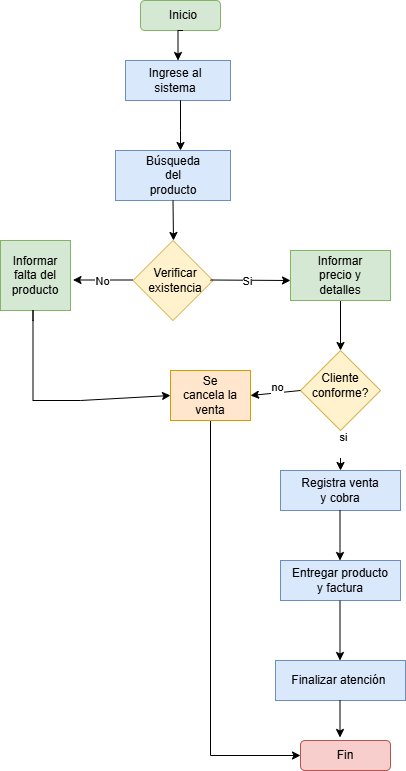

The diagram above was exported from draw.io. Its source (the exported page's mxGraphModel, read from the mxfile embedded in the PNG):
<mxGraphModel dx="864" dy="474" grid="1" gridSize="10" guides="1" tooltips="1" connect="1" arrows="1" fold="1" page="1" pageScale="1" pageWidth="827" pageHeight="1169" math="0" shadow="0">
  <root>
    <mxCell id="0" />
    <mxCell id="1" parent="0" />
    <mxCell id="lRh2deh9pwGsBFmAFhSi-2" value="" style="rounded=1;whiteSpace=wrap;html=1;fillColor=#d5e8d4;strokeColor=#82b366;" parent="1" vertex="1">
      <mxGeometry x="310" y="80" width="80" height="30" as="geometry" />
    </mxCell>
    <mxCell id="jOCEXZsfujB7wZ5qo849-55" style="edgeStyle=orthogonalEdgeStyle;rounded=0;orthogonalLoop=1;jettySize=auto;html=1;exitX=0.5;exitY=1;exitDx=0;exitDy=0;entryX=0.5;entryY=0;entryDx=0;entryDy=0;" parent="1" source="lRh2deh9pwGsBFmAFhSi-3" target="jOCEXZsfujB7wZ5qo849-1" edge="1">
      <mxGeometry relative="1" as="geometry" />
    </mxCell>
    <mxCell id="lRh2deh9pwGsBFmAFhSi-3" value="Inicio" style="text;html=1;whiteSpace=wrap;strokeColor=none;fillColor=none;align=center;verticalAlign=middle;rounded=0;" parent="1" vertex="1">
      <mxGeometry x="322.5" y="80" width="60" height="30" as="geometry" />
    </mxCell>
    <mxCell id="jOCEXZsfujB7wZ5qo849-1" value="" style="rounded=0;whiteSpace=wrap;html=1;fillColor=#dae8fc;strokeColor=#6c8ebf;" parent="1" vertex="1">
      <mxGeometry x="295" y="140" width="105" height="40" as="geometry" />
    </mxCell>
    <mxCell id="jOCEXZsfujB7wZ5qo849-2" value="Ingrese al sistema" style="text;html=1;whiteSpace=wrap;strokeColor=none;fillColor=none;align=center;verticalAlign=middle;rounded=0;" parent="1" vertex="1">
      <mxGeometry x="315" y="145" width="60" height="30" as="geometry" />
    </mxCell>
    <mxCell id="jOCEXZsfujB7wZ5qo849-3" value="" style="endArrow=classic;html=1;rounded=0;" parent="1" edge="1">
      <mxGeometry width="50" height="50" relative="1" as="geometry">
        <mxPoint x="350" y="190" as="sourcePoint" />
        <mxPoint x="350" y="230" as="targetPoint" />
        <Array as="points">
          <mxPoint x="350" y="180" />
          <mxPoint x="350" y="210" />
        </Array>
      </mxGeometry>
    </mxCell>
    <mxCell id="jOCEXZsfujB7wZ5qo849-4" value="" style="rounded=0;whiteSpace=wrap;html=1;fillColor=#dae8fc;strokeColor=#6c8ebf;" parent="1" vertex="1">
      <mxGeometry x="285" y="230" width="115" height="50" as="geometry" />
    </mxCell>
    <mxCell id="jOCEXZsfujB7wZ5qo849-5" value="Búsqueda del producto" style="text;html=1;whiteSpace=wrap;strokeColor=none;fillColor=none;align=center;verticalAlign=middle;rounded=0;" parent="1" vertex="1">
      <mxGeometry x="312.5" y="240" width="60" height="30" as="geometry" />
    </mxCell>
    <mxCell id="jOCEXZsfujB7wZ5qo849-6" value="" style="endArrow=classic;html=1;rounded=0;exitX=0.5;exitY=1;exitDx=0;exitDy=0;" parent="1" source="jOCEXZsfujB7wZ5qo849-4" edge="1">
      <mxGeometry width="50" height="50" relative="1" as="geometry">
        <mxPoint x="390" y="300" as="sourcePoint" />
        <mxPoint x="343" y="320" as="targetPoint" />
      </mxGeometry>
    </mxCell>
    <mxCell id="jOCEXZsfujB7wZ5qo849-7" value="" style="rhombus;whiteSpace=wrap;html=1;fillColor=#fff2cc;strokeColor=#d6b656;" parent="1" vertex="1">
      <mxGeometry x="302.5" y="320" width="80" height="80" as="geometry" />
    </mxCell>
    <mxCell id="jOCEXZsfujB7wZ5qo849-8" value="Verificar existencia" style="text;html=1;whiteSpace=wrap;strokeColor=none;fillColor=none;align=center;verticalAlign=middle;rounded=0;" parent="1" vertex="1">
      <mxGeometry x="315" y="345" width="60" height="30" as="geometry" />
    </mxCell>
    <mxCell id="jOCEXZsfujB7wZ5qo849-9" value="" style="endArrow=classic;html=1;rounded=0;" parent="1" edge="1">
      <mxGeometry width="50" height="50" relative="1" as="geometry">
        <mxPoint x="302.5" y="359.5" as="sourcePoint" />
        <mxPoint x="242.5" y="359.5" as="targetPoint" />
      </mxGeometry>
    </mxCell>
    <mxCell id="jOCEXZsfujB7wZ5qo849-10" value="No" style="edgeLabel;html=1;align=center;verticalAlign=middle;resizable=0;points=[];" parent="jOCEXZsfujB7wZ5qo849-9" connectable="0" vertex="1">
      <mxGeometry x="0.0333" y="1" relative="1" as="geometry">
        <mxPoint as="offset" />
      </mxGeometry>
    </mxCell>
    <mxCell id="jOCEXZsfujB7wZ5qo849-11" value="" style="endArrow=classic;html=1;rounded=0;" parent="1" edge="1">
      <mxGeometry width="50" height="50" relative="1" as="geometry">
        <mxPoint x="380" y="359.5" as="sourcePoint" />
        <mxPoint x="460" y="360" as="targetPoint" />
      </mxGeometry>
    </mxCell>
    <mxCell id="jOCEXZsfujB7wZ5qo849-12" value="Si" style="edgeLabel;html=1;align=center;verticalAlign=middle;resizable=0;points=[];" parent="jOCEXZsfujB7wZ5qo849-11" connectable="0" vertex="1">
      <mxGeometry x="-0.08" y="-1" relative="1" as="geometry">
        <mxPoint as="offset" />
      </mxGeometry>
    </mxCell>
    <mxCell id="jOCEXZsfujB7wZ5qo849-16" value="" style="whiteSpace=wrap;html=1;aspect=fixed;fillColor=#d5e8d4;strokeColor=#82b366;" parent="1" vertex="1">
      <mxGeometry x="170" y="320" width="70" height="70" as="geometry" />
    </mxCell>
    <mxCell id="jOCEXZsfujB7wZ5qo849-17" value="Informar falta del producto" style="text;html=1;whiteSpace=wrap;strokeColor=none;fillColor=none;align=center;verticalAlign=middle;rounded=0;" parent="1" vertex="1">
      <mxGeometry x="175" y="330" width="60" height="50" as="geometry" />
    </mxCell>
    <mxCell id="jOCEXZsfujB7wZ5qo849-21" value="" style="endArrow=classic;html=1;rounded=0;entryX=0;entryY=0.5;entryDx=0;entryDy=0;" parent="1" edge="1" target="jOCEXZsfujB7wZ5qo849-24">
      <mxGeometry width="50" height="50" relative="1" as="geometry">
        <mxPoint x="202.5" y="400" as="sourcePoint" />
        <mxPoint x="302.5" y="480" as="targetPoint" />
        <Array as="points">
          <mxPoint x="202.5" y="390" />
          <mxPoint x="202.5" y="400" />
          <mxPoint x="202.5" y="480" />
          <mxPoint x="250" y="480" />
        </Array>
      </mxGeometry>
    </mxCell>
    <mxCell id="9-KoV46pJkk0hrRu5094-12" style="edgeStyle=orthogonalEdgeStyle;rounded=0;orthogonalLoop=1;jettySize=auto;html=1;exitX=0.5;exitY=1;exitDx=0;exitDy=0;entryX=0;entryY=0.5;entryDx=0;entryDy=0;" edge="1" parent="1" source="jOCEXZsfujB7wZ5qo849-24" target="jOCEXZsfujB7wZ5qo849-48">
      <mxGeometry relative="1" as="geometry" />
    </mxCell>
    <mxCell id="jOCEXZsfujB7wZ5qo849-24" value="" style="rounded=0;whiteSpace=wrap;html=1;fillColor=#ffe6cc;strokeColor=#d79b00;" parent="1" vertex="1">
      <mxGeometry x="340" y="450" width="80" height="50" as="geometry" />
    </mxCell>
    <mxCell id="jOCEXZsfujB7wZ5qo849-25" value="Se cancela la venta" style="text;html=1;whiteSpace=wrap;strokeColor=none;fillColor=none;align=center;verticalAlign=middle;rounded=0;" parent="1" vertex="1">
      <mxGeometry x="350" y="460" width="60" height="30" as="geometry" />
    </mxCell>
    <mxCell id="9-KoV46pJkk0hrRu5094-5" style="edgeStyle=orthogonalEdgeStyle;rounded=0;orthogonalLoop=1;jettySize=auto;html=1;exitX=0.5;exitY=1;exitDx=0;exitDy=0;" edge="1" parent="1" source="jOCEXZsfujB7wZ5qo849-28">
      <mxGeometry relative="1" as="geometry">
        <mxPoint x="510" y="550" as="targetPoint" />
      </mxGeometry>
    </mxCell>
    <mxCell id="9-KoV46pJkk0hrRu5094-11" value="si&lt;div&gt;&lt;br&gt;&lt;/div&gt;" style="edgeLabel;html=1;align=center;verticalAlign=middle;resizable=0;points=[];" vertex="1" connectable="0" parent="9-KoV46pJkk0hrRu5094-5">
      <mxGeometry x="-0.35" y="2" relative="1" as="geometry">
        <mxPoint as="offset" />
      </mxGeometry>
    </mxCell>
    <mxCell id="jOCEXZsfujB7wZ5qo849-28" value="" style="rhombus;whiteSpace=wrap;html=1;fillColor=#fff2cc;strokeColor=#d6b656;" parent="1" vertex="1">
      <mxGeometry x="470" y="430" width="80" height="80" as="geometry" />
    </mxCell>
    <mxCell id="jOCEXZsfujB7wZ5qo849-29" value="Cliente conforme?" style="text;html=1;whiteSpace=wrap;strokeColor=none;fillColor=none;align=center;verticalAlign=middle;rounded=0;" parent="1" vertex="1">
      <mxGeometry x="480" y="450" width="60" height="30" as="geometry" />
    </mxCell>
    <mxCell id="jOCEXZsfujB7wZ5qo849-36" style="edgeStyle=orthogonalEdgeStyle;rounded=0;orthogonalLoop=1;jettySize=auto;html=1;exitX=0.5;exitY=1;exitDx=0;exitDy=0;" parent="1" source="jOCEXZsfujB7wZ5qo849-30" edge="1">
      <mxGeometry relative="1" as="geometry">
        <mxPoint x="510" y="430" as="targetPoint" />
      </mxGeometry>
    </mxCell>
    <mxCell id="jOCEXZsfujB7wZ5qo849-30" value="" style="rounded=0;whiteSpace=wrap;html=1;fillColor=#d5e8d4;strokeColor=#82b366;" parent="1" vertex="1">
      <mxGeometry x="460" y="330" width="100" height="50" as="geometry" />
    </mxCell>
    <mxCell id="jOCEXZsfujB7wZ5qo849-31" value="Informar precio y detalles" style="text;html=1;whiteSpace=wrap;strokeColor=none;fillColor=none;align=center;verticalAlign=middle;rounded=0;" parent="1" vertex="1">
      <mxGeometry x="480" y="340" width="60" height="30" as="geometry" />
    </mxCell>
    <mxCell id="jOCEXZsfujB7wZ5qo849-40" value="" style="rounded=0;whiteSpace=wrap;html=1;fillColor=#dae8fc;strokeColor=#6c8ebf;" parent="1" vertex="1">
      <mxGeometry x="450" y="550" width="120" height="40" as="geometry" />
    </mxCell>
    <mxCell id="jOCEXZsfujB7wZ5qo849-41" value="Registra venta y cobra" style="text;html=1;whiteSpace=wrap;strokeColor=none;fillColor=none;align=center;verticalAlign=middle;rounded=0;" parent="1" vertex="1">
      <mxGeometry x="470" y="555" width="80" height="30" as="geometry" />
    </mxCell>
    <mxCell id="jOCEXZsfujB7wZ5qo849-42" value="" style="endArrow=classic;html=1;rounded=0;" parent="1" edge="1">
      <mxGeometry width="50" height="50" relative="1" as="geometry">
        <mxPoint x="509.5" y="590" as="sourcePoint" />
        <mxPoint x="509.5" y="640" as="targetPoint" />
      </mxGeometry>
    </mxCell>
    <mxCell id="jOCEXZsfujB7wZ5qo849-43" value="" style="rounded=0;whiteSpace=wrap;html=1;fillColor=#dae8fc;strokeColor=#6c8ebf;" parent="1" vertex="1">
      <mxGeometry x="450" y="640" width="120" height="40" as="geometry" />
    </mxCell>
    <mxCell id="jOCEXZsfujB7wZ5qo849-44" value="Entregar producto y factura" style="text;html=1;whiteSpace=wrap;strokeColor=none;fillColor=none;align=center;verticalAlign=middle;rounded=0;" parent="1" vertex="1">
      <mxGeometry x="460" y="645" width="100" height="30" as="geometry" />
    </mxCell>
    <mxCell id="jOCEXZsfujB7wZ5qo849-45" value="" style="endArrow=classic;html=1;rounded=0;exitX=0.517;exitY=1.233;exitDx=0;exitDy=0;exitPerimeter=0;" parent="1" edge="1">
      <mxGeometry width="50" height="50" relative="1" as="geometry">
        <mxPoint x="509.5" y="680" as="sourcePoint" />
        <mxPoint x="509.5" y="740" as="targetPoint" />
      </mxGeometry>
    </mxCell>
    <mxCell id="jOCEXZsfujB7wZ5qo849-46" value="" style="rounded=0;whiteSpace=wrap;html=1;fillColor=#dae8fc;strokeColor=#6c8ebf;" parent="1" vertex="1">
      <mxGeometry x="445" y="740" width="130" height="40" as="geometry" />
    </mxCell>
    <mxCell id="jOCEXZsfujB7wZ5qo849-47" value="Finalizar atención&amp;nbsp;" style="text;html=1;whiteSpace=wrap;strokeColor=none;fillColor=none;align=center;verticalAlign=middle;rounded=0;" parent="1" vertex="1">
      <mxGeometry x="455" y="745" width="110" height="30" as="geometry" />
    </mxCell>
    <mxCell id="jOCEXZsfujB7wZ5qo849-48" value="" style="rounded=1;whiteSpace=wrap;html=1;fillColor=#f8cecc;strokeColor=#b85450;" parent="1" vertex="1">
      <mxGeometry x="470" y="820" width="90" height="30" as="geometry" />
    </mxCell>
    <mxCell id="jOCEXZsfujB7wZ5qo849-49" value="" style="endArrow=classic;html=1;rounded=0;exitX=0.418;exitY=1.267;exitDx=0;exitDy=0;exitPerimeter=0;" parent="1" edge="1">
      <mxGeometry width="50" height="50" relative="1" as="geometry">
        <mxPoint x="509.5" y="780" as="sourcePoint" />
        <mxPoint x="509.5" y="816.99" as="targetPoint" />
        <Array as="points">
          <mxPoint x="509.5" y="815" />
        </Array>
      </mxGeometry>
    </mxCell>
    <mxCell id="jOCEXZsfujB7wZ5qo849-50" value="Fin" style="text;html=1;whiteSpace=wrap;strokeColor=none;fillColor=none;align=center;verticalAlign=middle;rounded=0;" parent="1" vertex="1">
      <mxGeometry x="485" y="820" width="60" height="30" as="geometry" />
    </mxCell>
    <mxCell id="9-KoV46pJkk0hrRu5094-9" value="" style="endArrow=classic;html=1;rounded=0;exitX=0;exitY=0.5;exitDx=0;exitDy=0;entryX=1;entryY=0.5;entryDx=0;entryDy=0;" edge="1" parent="1" source="jOCEXZsfujB7wZ5qo849-28" target="jOCEXZsfujB7wZ5qo849-24">
      <mxGeometry width="50" height="50" relative="1" as="geometry">
        <mxPoint x="410" y="550" as="sourcePoint" />
        <mxPoint x="460" y="500" as="targetPoint" />
      </mxGeometry>
    </mxCell>
    <mxCell id="9-KoV46pJkk0hrRu5094-10" value="no&lt;div&gt;&lt;br&gt;&lt;/div&gt;" style="edgeLabel;html=1;align=center;verticalAlign=middle;resizable=0;points=[];" vertex="1" connectable="0" parent="9-KoV46pJkk0hrRu5094-9">
      <mxGeometry x="-0.0376" y="1" relative="1" as="geometry">
        <mxPoint as="offset" />
      </mxGeometry>
    </mxCell>
  </root>
</mxGraphModel>